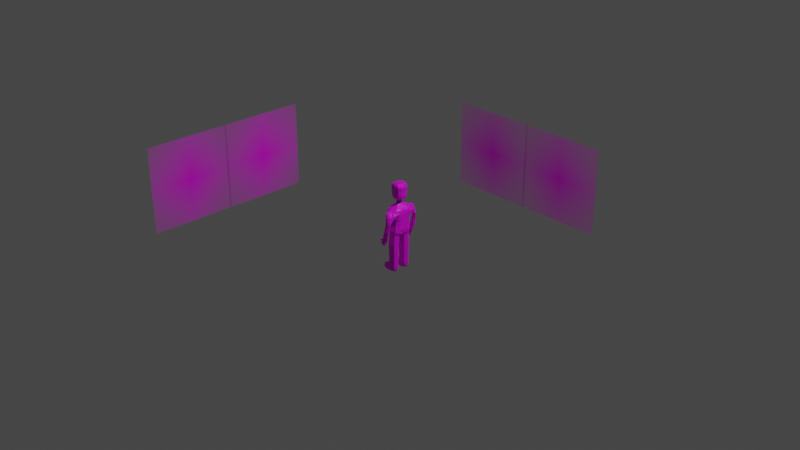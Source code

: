 # Source: RunningMan.blend  (saved by Blender 3.3.6; exported with 4.5.12 LTS)
import bpy
from mathutils import Matrix  # noqa: F401  (used for matrix-valued properties, if any)

bpy.ops.wm.read_factory_settings(use_empty=True)
scene = bpy.context.scene
scene.name = 'Scene'

# ---- collections
col_collection = bpy.data.collections.new('Collection'); scene.collection.children.link(col_collection)
col_sketches = bpy.data.collections.new('Sketches'); scene.collection.children.link(col_sketches)
col_sketches2 = bpy.data.collections.new('Sketches2'); scene.collection.children.link(col_sketches2)

# ---- images (referenced by path relative to the original .blend; pixels are not part of the script)
import os
ASSET_DIR = os.environ.get("B2B_ASSET_DIR", "")  # directory of the original .blend (textures are referenced by path, not embedded)
HERE = os.path.dirname(os.path.abspath(__file__))  # packed textures are extracted next to this script under _unpacked/

def load_image(name, relpath, width, height, colorspace="sRGB"):
    """Load a texture the original file referenced (path relative to the .blend, or extracted next to this script)."""
    p = next((c for c in (os.path.join(HERE, relpath), os.path.join(ASSET_DIR, relpath)) if relpath and os.path.exists(c)), "")
    if p:
        img = bpy.data.images.load(p, check_existing=True)
        img.name = name
    else:  # same state as the original file: an image datablock whose file is absent (Cycles renders it pink)
        img = bpy.data.images.new(name, width, height)
        img.source = "FILE"
        img.filepath = "//" + (relpath or name)
    img.colorspace_settings.name = colorspace
    return img
img_screenshot_2023_02_13_at_10_38_35_png = load_image('Screenshot 2023-02-13 at 10.38.35.png', 'Screenshot 2023-02-13 at 10.38.35.png', 1024, 1024, 'sRGB')
img_runningmanside_png = load_image('RunningManSide.png', 'RunningManSide.png', 1024, 1024, 'sRGB')
img_runningmansketch1_psd = load_image('RunningManSketch1.psd', 'RunningManSketch1.psd', 1024, 1024, 'sRGB')
img_runningmanside_png_001 = load_image('RunningManSide.png.001', 'RunningManSide.png', 1024, 1024, 'sRGB')
img_runningmansketch1_psd_001 = load_image('RunningManSketch1.psd.001', 'RunningManSketch1.psd', 1024, 1024, 'sRGB')

# ---- materials (node trees are filled in below, after node groups)
mat_character = bpy.data.materials.new('Character')
mat_character.use_transparent_shadow = False
mat_runningmanside = bpy.data.materials.new('RunningManSide')
mat_runningmanside.surface_render_method = 'BLENDED'
mat_runningmanside.blend_method = 'BLEND'
mat_runningmanside.use_transparent_shadow = False
mat_runningmansketch1 = bpy.data.materials.new('RunningManSketch1')
mat_runningmansketch1.surface_render_method = 'BLENDED'
mat_runningmansketch1.blend_method = 'BLEND'
mat_runningmansketch1.use_transparent_shadow = False
mat_runningmanside_001 = bpy.data.materials.new('RunningManSide.001')
mat_runningmanside_001.surface_render_method = 'BLENDED'
mat_runningmanside_001.blend_method = 'BLEND'
mat_runningmanside_001.use_transparent_shadow = False
mat_runningmansketch1_001 = bpy.data.materials.new('RunningManSketch1.001')
mat_runningmansketch1_001.surface_render_method = 'BLENDED'
mat_runningmansketch1_001.blend_method = 'BLEND'
mat_runningmansketch1_001.use_transparent_shadow = False

# ---- material node trees
mat_character.use_nodes = True; mat_character.node_tree.nodes.clear()
_N = mat_character.node_tree.nodes; _L = mat_character.node_tree.links
n0 = _N.new('ShaderNodeBsdfPrincipled'); n0.name = 'Principled BSDF'; n0.location = (10, 300)
n0.distribution = 'GGX'
n0.subsurface_method = 'RANDOM_WALK_SKIN'
n0.inputs[3].default_value = 1.45
n0.inputs[27].default_value = (0.0, 0.0, 0.0, 1.0)
n0.inputs[28].default_value = 1.0
n1 = _N.new('ShaderNodeOutputMaterial'); n1.name = 'Material Output'; n1.location = (300, 300)
n2 = _N.new('ShaderNodeTexImage'); n2.name = 'Image Texture'; n2.location = (-389, 34)
n2.image = img_screenshot_2023_02_13_at_10_38_35_png
_L.new(n0.outputs[0], n1.inputs[0])
_L.new(n2.outputs[0], n0.inputs[0])
n1.is_active_output = True
mat_runningmanside.use_nodes = True; mat_runningmanside.node_tree.nodes.clear()
_N = mat_runningmanside.node_tree.nodes; _L = mat_runningmanside.node_tree.links
n0 = _N.new('ShaderNodeOutputMaterial'); n0.name = 'Material Output'; n0.location = (300, 300)
n1 = _N.new('ShaderNodeTexImage'); n1.name = 'Image Texture'; n1.location = (-200, 300)
n1.image = img_runningmanside_png
n1.extension = 'CLIP'
n2 = _N.new('ShaderNodeBsdfPrincipled'); n2.name = 'Principled BSDF'; n2.location = (0, 300)
n2.distribution = 'GGX'
n2.subsurface_method = 'RANDOM_WALK_SKIN'
n2.inputs[3].default_value = 1.45
n2.inputs[27].default_value = (0.0, 0.0, 0.0, 1.0)
n2.inputs[28].default_value = 1.0
_L.new(n1.outputs[0], n2.inputs[0])
_L.new(n1.outputs[1], n2.inputs[4])
_L.new(n2.outputs[0], n0.inputs[0])
n0.is_active_output = True
mat_runningmansketch1.use_nodes = True; mat_runningmansketch1.node_tree.nodes.clear()
_N = mat_runningmansketch1.node_tree.nodes; _L = mat_runningmansketch1.node_tree.links
n0 = _N.new('ShaderNodeOutputMaterial'); n0.name = 'Material Output'; n0.location = (300, 300)
n1 = _N.new('ShaderNodeTexImage'); n1.name = 'Image Texture'; n1.location = (-200, 300)
n1.image = img_runningmansketch1_psd
n1.extension = 'CLIP'
n2 = _N.new('ShaderNodeBsdfPrincipled'); n2.name = 'Principled BSDF'; n2.location = (0, 300)
n2.distribution = 'GGX'
n2.subsurface_method = 'RANDOM_WALK_SKIN'
n2.inputs[3].default_value = 1.45
n2.inputs[27].default_value = (0.0, 0.0, 0.0, 1.0)
n2.inputs[28].default_value = 1.0
_L.new(n1.outputs[0], n2.inputs[0])
_L.new(n1.outputs[1], n2.inputs[4])
_L.new(n2.outputs[0], n0.inputs[0])
n0.is_active_output = True
mat_runningmanside_001.use_nodes = True; mat_runningmanside_001.node_tree.nodes.clear()
_N = mat_runningmanside_001.node_tree.nodes; _L = mat_runningmanside_001.node_tree.links
n0 = _N.new('ShaderNodeOutputMaterial'); n0.name = 'Material Output'; n0.location = (300, 300)
n1 = _N.new('ShaderNodeTexImage'); n1.name = 'Image Texture'; n1.location = (-200, 300)
n1.image = img_runningmanside_png_001
n1.extension = 'CLIP'
n2 = _N.new('ShaderNodeBsdfPrincipled'); n2.name = 'Principled BSDF'; n2.location = (0, 300)
n2.distribution = 'GGX'
n2.subsurface_method = 'RANDOM_WALK_SKIN'
n2.inputs[3].default_value = 1.45
n2.inputs[27].default_value = (0.0, 0.0, 0.0, 1.0)
n2.inputs[28].default_value = 1.0
_L.new(n1.outputs[0], n2.inputs[0])
_L.new(n1.outputs[1], n2.inputs[4])
_L.new(n2.outputs[0], n0.inputs[0])
n0.is_active_output = True
mat_runningmansketch1_001.use_nodes = True; mat_runningmansketch1_001.node_tree.nodes.clear()
_N = mat_runningmansketch1_001.node_tree.nodes; _L = mat_runningmansketch1_001.node_tree.links
n0 = _N.new('ShaderNodeOutputMaterial'); n0.name = 'Material Output'; n0.location = (300, 300)
n1 = _N.new('ShaderNodeTexImage'); n1.name = 'Image Texture'; n1.location = (-200, 300)
n1.image = img_runningmansketch1_psd_001
n1.extension = 'CLIP'
n2 = _N.new('ShaderNodeBsdfPrincipled'); n2.name = 'Principled BSDF'; n2.location = (0, 300)
n2.distribution = 'GGX'
n2.subsurface_method = 'RANDOM_WALK_SKIN'
n2.inputs[3].default_value = 1.45
n2.inputs[27].default_value = (0.0, 0.0, 0.0, 1.0)
n2.inputs[28].default_value = 1.0
_L.new(n1.outputs[0], n2.inputs[0])
_L.new(n1.outputs[1], n2.inputs[4])
_L.new(n2.outputs[0], n0.inputs[0])
n0.is_active_output = True

# ---- world
world_world = bpy.data.worlds.new('World'); scene.world = world_world
world_world.use_nodes = True; world_world.node_tree.nodes.clear()
_N = world_world.node_tree.nodes; _L = world_world.node_tree.links
n0 = _N.new('ShaderNodeOutputWorld'); n0.name = 'World Output'; n0.location = (300, 300)
n1 = _N.new('ShaderNodeBackground'); n1.name = 'Background'; n1.location = (10, 300)
n1.inputs[0].default_value = (0.05088, 0.05088, 0.05088, 1.0)
_L.new(n1.outputs[0], n0.inputs[0])
n0.is_active_output = True
world_world.color = (0.05088, 0.05088, 0.05088)
world_world.use_sun_shadow = False
world_world.sun_shadow_jitter_overblur = 0.0

# ---- cameras
cam_camera = bpy.data.cameras.new('Camera')
cam_camera.clip_end = 100.0
cam_camera.ortho_scale = 7.314

# ---- lights
light_light = bpy.data.lights.new('Light', 'POINT')
light_light.transmission_factor = 0.0
light_light.energy = 1000.0
light_light.shadow_soft_size = 0.1
light_light.shadow_maximum_resolution = 0.006
light_light.use_absolute_resolution = True

# ---- meshes
me_cube_001 = bpy.data.meshes.new('Cube.001')
me_cube_001.from_pydata([(0.01826, 0.02763, 0.1278), (0.08447, 0.1278, -0.1278), (0.01826, -0.02763, 0.1278), (0.08447, -0.1278, -0.1278), (-0.01826, 0.02763, 0.1278), (-0.08447, 0.1278, -0.1278), (-0.01826, -0.02763, 0.1278), (-0.08447, -0.1278, -0.1278), (0.07178, 0.1086, -0.06601), (0.07178, -0.1086, -0.06601), (-0.07178, -0.1086, -0.06601), (-0.07178, 0.1086, -0.06601), (0.08121, -0.1229, 0.078), (-0.08121, -0.1229, 0.078), (-0.04539, 0.1153, 0.08725), (0.04336, 0.1153, 0.08725), (0.01826, -0.02763, 0.1633), (0.01826, 0.02763, 0.1633), (-0.01826, -0.02763, 0.1633), (-0.01826, 0.02763, 0.1633), (0.06728, -0.05993, 0.1633), (0.06728, 0.05993, 0.1633), (-0.06335, -0.05993, 0.1633), (-0.06335, 0.05993, 0.1633), (0.04974, -0.07524, 0.1029), (-0.04974, -0.07524, 0.1029), (-0.04974, 0.07524, 0.1029), (0.04974, 0.07524, 0.1029), (0.01826, -0.02763, 0.1571), (0.01826, 0.02763, 0.1571), (-0.01826, 0.02763, 0.1571), (-0.01826, -0.02763, 0.1571), (0.05286, -0.05471, 0.3232), (0.05286, 0.05471, 0.3232), (-0.04894, -0.05471, 0.3232), (-0.04894, 0.05471, 0.3232), (0.08389, 0.1959, -0.02252), (0.07735, -0.117, 0.01915), (-0.07735, -0.117, 0.01915), (0.07978, 0.1725, -0.02552), (-0.09104, 0.1103, 0.02492), (-0.09553, 0.1171, 0.09342), (0.0935, 0.1171, 0.09342), (0.08901, 0.1103, 0.02492), (0.01641, 0.1823, -0.002185), (-0.04539, 0.1965, 0.0792), (0.04336, 0.1965, 0.0792), (0.02052, 0.2057, 0.0008142), (0.006637, 0.1875, -0.2004), (0.0017, 0.1555, -0.2004), (-0.05622, 0.1851, -0.1986), (-0.05749, 0.1768, -0.1986), (0.01826, 0.0, 0.1278), (0.08447, 0.0, -0.1798), (-0.01826, 0.0, 0.1278), (-0.08447, 0.0, -0.1798), (-0.07178, 0.0, -0.06601), (0.07178, 0.0, -0.06601), (0.08121, 0.0, 0.078), (-0.08121, 0.0, 0.078), (0.01826, 0.0, 0.1633), (-0.01826, 0.0, 0.1633), (0.06728, 0.0, 0.1633), (-0.06335, 0.0, 0.1633), (-0.04974, 0.0, 0.1029), (0.04974, 0.0, 0.1029), (-0.01826, 0.0, 0.1571), (0.01826, 0.0, 0.1571), (0.05286, 0.0, 0.3232), (-0.04894, 0.0, 0.3232), (0.07735, 0.0, 0.01915), (-0.07735, 0.0, 0.01915), (-0.05549, 0.02192, -0.1709), (-0.05549, 0.1059, -0.1367), (0.05549, 0.1059, -0.1367), (0.05549, 0.02192, -0.1709), (-0.06092, 0.0268, -0.5351), (-0.06092, 0.1174, -0.5345), (0.05006, 0.1174, -0.5345), (0.05006, 0.0268, -0.5351), (0.05111, 0.1158, -0.4615), (0.05111, 0.02521, -0.4608), (-0.05987, 0.02521, -0.4608), (-0.05987, 0.1158, -0.4615), (-0.1376, 0.0268, -0.5326), (-0.1376, 0.1174, -0.532), (-0.1366, 0.02521, -0.4583), (-0.1366, 0.1158, -0.459), (0.05139, 0.025, -0.4425), (-0.05959, 0.1152, -0.441), (0.05139, 0.1152, -0.441), (-0.05959, 0.025, -0.4425), (0.06052, 0.02094, -0.2597), (-0.07121, 0.1257, -0.2468), (0.06052, 0.1257, -0.2468), (-0.07121, 0.02094, -0.2597), (-0.04684, 0.2161, -0.1865), (0.01653, 0.2063, -0.2098), (-0.05727, 0.1486, -0.1865), (0.006102, 0.1388, -0.2098), (-0.01122, 0.1902, -0.25), (-0.01615, 0.1583, -0.25), (-0.06092, 0.1858, -0.2117), (-0.06219, 0.1776, -0.2117), (-0.01348, 0.1906, -0.2563), (-0.01842, 0.1587, -0.2563), (-0.06793, 0.199, -0.2363), (-0.07287, 0.1671, -0.2363), (-0.04781, 0.1959, -0.1804), (-0.05275, 0.164, -0.1804), (-0.06566, 0.1987, -0.23), (-0.0706, 0.1667, -0.23), (-0.0859, 0.1897, -0.1892), (-0.08717, 0.1814, -0.1892), (-0.08174, 0.189, -0.2025), (-0.08301, 0.1808, -0.2025), (-0.06092, 0.1858, -0.2117), (-0.06219, 0.1776, -0.2117), (-0.08026, 0.1888, -0.2018), (-0.08153, 0.1806, -0.2018), (-0.07634, 0.1798, -0.1927), (-0.07541, 0.1796, -0.2059), (-0.07507, 0.188, -0.1927), (-0.07414, 0.1878, -0.2059), (-0.07448, 0.1795, -0.2054), (-0.0732, 0.1877, -0.2054), (0.076, 0.07313, 0.2227), (-0.07207, 0.07313, 0.2227), (-0.07207, -0.07313, 0.2227), (0.076, -0.07313, 0.2227), (0.076, 0.0, 0.2227), (-0.07207, 0.0, 0.2227), (0.06831, 0.06762, 0.2549), (-0.06438, -0.06762, 0.2549), (0.06831, 0.0, 0.2549), (-0.06438, 0.0, 0.2549), (-0.06438, 0.06762, 0.2549), (0.06831, -0.06762, 0.2549), (0.08004, 0.08216, 0.2906), (-0.07611, -0.08216, 0.2906), (0.08004, 0.0, 0.2906), (-0.07611, 0.0, 0.2906), (-0.07611, 0.08216, 0.2906), (0.08004, -0.08216, 0.2906), (-0.005632, 0.1414, -0.0003011)], [], [(57, 53, 3, 9), (9, 3, 7, 10), (56, 55, 5, 11), (11, 5, 1, 8), (67, 28, 16, 60), (5, 55, 72, 73), (40, 11, 8, 43), (71, 56, 11, 40), (37, 9, 10, 38), (70, 57, 9, 37), (65, 58, 12, 24), (24, 12, 13, 25), (64, 59, 41, 26), (26, 41, 42, 27), (19, 17, 21, 23), (66, 30, 19, 61), (30, 29, 17, 19), (28, 31, 18, 16), (142, 138, 33, 35), (16, 18, 22, 20), (61, 19, 23, 63), (60, 16, 20, 62), (4, 26, 27, 0), (54, 64, 26, 4), (2, 24, 25, 6), (52, 65, 24, 2), (2, 6, 31, 28), (4, 0, 29, 30), (54, 4, 30, 66), (52, 2, 28, 67), (68, 69, 35, 33), (143, 139, 34, 32), (141, 142, 35, 69), (140, 143, 32, 68), (58, 70, 37, 12), (12, 37, 38, 13), (59, 71, 40, 41), (36, 15, 46, 47), (39, 14, 41, 40, 144), (14, 15, 42, 41), (15, 36, 43, 42), (36, 39, 144, 40, 43), (45, 44, 47, 46), (14, 39, 44, 45), (97, 96, 109, 49), (15, 14, 45, 46), (49, 109, 111, 101), (96, 98, 108, 109), (99, 97, 49, 48), (98, 99, 48, 108), (13, 38, 71, 59), (42, 43, 70, 58), (138, 140, 68, 33), (139, 141, 69, 34), (32, 34, 69, 68), (0, 52, 67, 29), (6, 54, 66, 31), (0, 27, 65, 52), (6, 25, 64, 54), (17, 60, 62, 21), (18, 61, 63, 22), (31, 66, 61, 18), (25, 13, 59, 64), (27, 42, 58, 65), (43, 8, 57, 70), (38, 10, 56, 71), (7, 3, 53, 55), (29, 67, 60, 17), (10, 7, 55, 56), (8, 1, 53, 57), (81, 80, 78, 79), (55, 53, 75, 72), (53, 1, 74, 75), (1, 5, 73, 74), (76, 79, 78, 77), (76, 77, 85, 84), (82, 81, 79, 76), (80, 83, 77, 78), (90, 89, 83, 80), (91, 88, 81, 82), (89, 91, 82, 83), (88, 90, 80, 81), (87, 86, 84, 85), (77, 83, 87, 85), (83, 82, 86, 87), (82, 76, 84, 86), (92, 94, 90, 88), (93, 95, 91, 89), (95, 92, 88, 91), (94, 93, 89, 90), (74, 73, 93, 94), (72, 75, 92, 95), (73, 72, 95, 93), (75, 74, 94, 92), (44, 39, 99, 98), (39, 36, 97, 99), (47, 44, 98, 96), (36, 47, 96, 97), (101, 111, 107, 105), (48, 49, 101, 100), (108, 48, 100, 110), (121, 120, 113, 115), (104, 105, 107, 106), (100, 101, 105, 104), (110, 100, 104, 106), (111, 110, 106, 107), (50, 51, 109, 108), (103, 102, 110, 111), (51, 103, 111, 109), (102, 50, 108, 110), (113, 112, 114, 115), (120, 122, 112, 113), (122, 123, 114, 112), (123, 102, 116, 125), (125, 124, 119, 118), (121, 115, 119, 124), (115, 114, 118, 119), (102, 103, 117, 116), (103, 121, 124, 117), (116, 117, 124, 125), (114, 123, 125, 118), (50, 102, 123, 122), (51, 50, 122, 120), (103, 51, 120, 121), (22, 63, 131, 128), (21, 62, 130, 126), (62, 20, 129, 130), (63, 23, 127, 131), (20, 22, 128, 129), (23, 21, 126, 127), (128, 131, 135, 133), (126, 130, 134, 132), (130, 129, 137, 134), (131, 127, 136, 135), (129, 128, 133, 137), (127, 126, 132, 136), (133, 135, 141, 139), (132, 134, 140, 138), (134, 137, 143, 140), (135, 136, 142, 141), (137, 133, 139, 143), (136, 132, 138, 142)])
_uv = me_cube_001.uv_layers.new(name='UVMap')
_uv.uv.foreach_set('vector', [0.3245, 0.6217, 0.3521, 0.6346, 0.335, 0.6978, 0.3219, 0.6828, 0.3219, 0.6828, 0.335, 0.6978, 0.3114, 0.7687, 0.3018, 0.7423, 0.2809, 0.7654, 0.2899, 0.8195, 0.2604, 0.8173, 0.2597, 0.7836, 0.3456, 0.4651, 0.359, 0.4702, 0.3481, 0.554, 0.3307, 0.5473, 0.8285, 0.4802, 0.8263, 0.4791, 0.826, 0.4776, 0.8288, 0.4791, 0.06021, 0.9095, 0.02067, 0.8775, 0.03024, 0.8629, 0.05621, 0.884, 0.3339, 0.4428, 0.3456, 0.4651, 0.3307, 0.5473, 0.3003, 0.5302, 0.2747, 0.7299, 0.2809, 0.7654, 0.2597, 0.7836, 0.2529, 0.7435, 0.3051, 0.6695, 0.3219, 0.6828, 0.3018, 0.7423, 0.2924, 0.7122, 0.3049, 0.618, 0.3245, 0.6217, 0.3219, 0.6828, 0.3051, 0.6695, 0.2853, 0.6295, 0.2932, 0.6225, 0.2963, 0.6645, 0.2904, 0.6588, 0.2904, 0.6588, 0.2963, 0.6645, 0.2885, 0.6967, 0.2828, 0.6845, 0.2699, 0.6879, 0.2716, 0.7062, 0.2525, 0.7211, 0.2561, 0.6993, 0.2561, 0.6993, 0.2525, 0.7211, 0.2221, 0.6748, 0.2399, 0.6587, 0.8284, 0.491, 0.8305, 0.4841, 0.8366, 0.4808, 0.8283, 0.5005, 0.8263, 0.4885, 0.8282, 0.4896, 0.8284, 0.491, 0.826, 0.4895, 0.8282, 0.4896, 0.8298, 0.4842, 0.8305, 0.4841, 0.8284, 0.491, 0.8263, 0.4791, 0.825, 0.485, 0.8244, 0.4852, 0.826, 0.4776, 0.7671, 0.5086, 0.768, 0.4351, 0.7758, 0.4515, 0.7748, 0.4929, 0.826, 0.4776, 0.8244, 0.4852, 0.8207, 0.4901, 0.8246, 0.4634, 0.826, 0.4895, 0.8284, 0.491, 0.8283, 0.5005, 0.8244, 0.4962, 0.8288, 0.4791, 0.826, 0.4776, 0.8246, 0.4634, 0.8314, 0.4687, 0.2618, 0.67, 0.2561, 0.6993, 0.2399, 0.6587, 0.2565, 0.6523, 0.2683, 0.6667, 0.2699, 0.6879, 0.2561, 0.6993, 0.2618, 0.67, 0.2799, 0.6514, 0.2904, 0.6588, 0.2828, 0.6845, 0.2748, 0.6646, 0.2774, 0.6379, 0.2853, 0.6295, 0.2904, 0.6588, 0.2799, 0.6514, 0.827, 0.4828, 0.8266, 0.4841, 0.825, 0.485, 0.8263, 0.4791, 0.8276, 0.4862, 0.828, 0.4849, 0.8298, 0.4842, 0.8282, 0.4896, 0.827, 0.4854, 0.8276, 0.4862, 0.8282, 0.4896, 0.8263, 0.4885, 0.8277, 0.4836, 0.827, 0.4828, 0.8263, 0.4791, 0.8285, 0.4802, 0.7851, 0.451, 0.7848, 0.4945, 0.7748, 0.4929, 0.7758, 0.4515, 0.8021, 0.4346, 0.8024, 0.5085, 0.7943, 0.4932, 0.7947, 0.4515, 0.7847, 0.5164, 0.7671, 0.5086, 0.7748, 0.4929, 0.7848, 0.4945, 0.7851, 0.4311, 0.8021, 0.4346, 0.7947, 0.4515, 0.7851, 0.451, 0.2932, 0.6225, 0.3049, 0.618, 0.3051, 0.6695, 0.2963, 0.6645, 0.2963, 0.6645, 0.3051, 0.6695, 0.2924, 0.7122, 0.2885, 0.6967, 0.2716, 0.7062, 0.2747, 0.7299, 0.2529, 0.7435, 0.2525, 0.7211, 0.291, 0.4663, 0.2793, 0.5473, 0.2688, 0.505, 0.2744, 0.4573, 0.2299, 0.7747, 0.2452, 0.7137, 0.2525, 0.7211, 0.2529, 0.7435, 0.2414, 0.7591, 0.2452, 0.7137, 0.2308, 0.6923, 0.2221, 0.6748, 0.2525, 0.7211, 0.2793, 0.5473, 0.291, 0.4663, 0.3003, 0.5302, 0.2845, 0.5621, 0.291, 0.4663, 0.3012, 0.4857, 0.3175, 0.4643, 0.3339, 0.4428, 0.3003, 0.5302, 0.2305, 0.7235, 0.2307, 0.7518, 0.222, 0.738, 0.2237, 0.7101, 0.2452, 0.7137, 0.2299, 0.7747, 0.2307, 0.7518, 0.2305, 0.7235, 0.8514, 0.6876, 0.8497, 0.7348, 0.8323, 0.726, 0.8392, 0.6903, 0.2308, 0.6923, 0.2452, 0.7137, 0.2305, 0.7235, 0.2237, 0.7101, 0.8392, 0.6903, 0.8323, 0.726, 0.8256, 0.6933, 0.8317, 0.6792, 0.9377, 0.636, 0.9387, 0.6794, 0.9259, 0.6819, 0.9326, 0.6713, 0.8502, 0.6428, 0.8514, 0.6876, 0.8392, 0.6903, 0.8452, 0.6799, 0.9387, 0.6794, 0.9376, 0.7233, 0.9216, 0.7174, 0.9259, 0.6819, 0.2885, 0.6967, 0.2924, 0.7122, 0.2747, 0.7299, 0.2716, 0.7062, 0.2845, 0.5621, 0.3003, 0.5302, 0.3049, 0.618, 0.2932, 0.6225, 0.768, 0.4351, 0.7851, 0.4311, 0.7851, 0.451, 0.7758, 0.4515, 0.8024, 0.5085, 0.7847, 0.5164, 0.7848, 0.4945, 0.7943, 0.4932, 0.7947, 0.4515, 0.7943, 0.4932, 0.7848, 0.4945, 0.7851, 0.451, 0.828, 0.4849, 0.8277, 0.4836, 0.8285, 0.4802, 0.8298, 0.4842, 0.8266, 0.4841, 0.827, 0.4854, 0.8263, 0.4885, 0.825, 0.485, 0.275, 0.6243, 0.2796, 0.5928, 0.2853, 0.6295, 0.2774, 0.6379, 0.2748, 0.6646, 0.2828, 0.6845, 0.2699, 0.6879, 0.2683, 0.6667, 0.8305, 0.4841, 0.8288, 0.4791, 0.8314, 0.4687, 0.8366, 0.4808, 0.8244, 0.4852, 0.826, 0.4895, 0.8244, 0.4962, 0.8207, 0.4901, 0.825, 0.485, 0.8263, 0.4885, 0.826, 0.4895, 0.8244, 0.4852, 0.2828, 0.6845, 0.2885, 0.6967, 0.2716, 0.7062, 0.2699, 0.6879, 0.2796, 0.5928, 0.2845, 0.5621, 0.2932, 0.6225, 0.2853, 0.6295, 0.3003, 0.5302, 0.3307, 0.5473, 0.3245, 0.6217, 0.3049, 0.618, 0.2924, 0.7122, 0.3018, 0.7423, 0.2809, 0.7654, 0.2747, 0.7299, 0.3114, 0.7687, 0.335, 0.6978, 0.359, 0.7444, 0.3353, 0.8152, 0.8298, 0.4842, 0.8285, 0.4802, 0.8288, 0.4791, 0.8305, 0.4841, 0.3018, 0.7423, 0.3114, 0.7687, 0.2899, 0.8195, 0.2809, 0.7654, 0.3307, 0.5473, 0.3481, 0.554, 0.3521, 0.6346, 0.3245, 0.6217, 0.6816, 0.9022, 0.6636, 0.9659, 0.6429, 0.925, 0.662, 0.8872, 0.09712, 0.6108, 0.04725, 0.4933, 0.06217, 0.4899, 0.09538, 0.5737, 0.04725, 0.4933, 0.04927, 0.3598, 0.05949, 0.3693, 0.06217, 0.4899, 0.04927, 0.3598, 0.09179, 0.2795, 0.08988, 0.3025, 0.05949, 0.3693, 0.6568, 0.8266, 0.662, 0.8872, 0.6429, 0.925, 0.627, 0.8395, 0.6568, 0.8266, 0.627, 0.8395, 0.6278, 0.7689, 0.6527, 0.7831, 0.6816, 0.8107, 0.6816, 0.9022, 0.662, 0.8872, 0.6568, 0.8266, 0.6326, 0.5997, 0.6661, 0.6023, 0.6657, 0.6556, 0.6322, 0.653, 0.1534, 0.4118, 0.1567, 0.3474, 0.1615, 0.3487, 0.1584, 0.4123, 0.1571, 0.5302, 0.1537, 0.4655, 0.1581, 0.4649, 0.1615, 0.529, 0.05357, 0.6609, 0.02632, 0.6637, 0.02606, 0.6504, 0.0534, 0.646, 0.1537, 0.4655, 0.1534, 0.4118, 0.1584, 0.4123, 0.1581, 0.4649, 0.6396, 0.708, 0.6683, 0.7488, 0.6527, 0.7831, 0.6278, 0.7689, 0.6657, 0.6556, 0.6661, 0.6023, 0.6893, 0.6023, 0.6889, 0.6556, 0.6661, 0.6023, 0.6661, 0.5362, 0.6893, 0.5362, 0.6893, 0.6023, 0.6816, 0.8107, 0.6568, 0.8266, 0.6527, 0.7831, 0.6683, 0.7488, 0.1034, 0.47, 0.102, 0.3994, 0.1534, 0.4118, 0.1537, 0.4655, 0.06021, 0.8021, 0.02837, 0.7973, 0.02632, 0.6637, 0.05357, 0.6609, 0.1175, 0.5575, 0.1034, 0.47, 0.1537, 0.4655, 0.1571, 0.5302, 0.102, 0.3994, 0.1143, 0.3204, 0.1567, 0.3474, 0.1534, 0.4118, 0.05949, 0.3693, 0.08988, 0.3025, 0.1143, 0.3204, 0.102, 0.3994, 0.09538, 0.5737, 0.06217, 0.4899, 0.1034, 0.47, 0.1175, 0.5575, 0.05621, 0.884, 0.03024, 0.8629, 0.02837, 0.7973, 0.06021, 0.8021, 0.06217, 0.4899, 0.05949, 0.3693, 0.102, 0.3994, 0.1034, 0.47, 0.9915, 0.6793, 0.9915, 0.724, 0.9376, 0.7233, 0.9387, 0.6794, 0.907, 0.6413, 0.9072, 0.6882, 0.8514, 0.6876, 0.8502, 0.6428, 0.9914, 0.6349, 0.9915, 0.6793, 0.9387, 0.6794, 0.9377, 0.636, 0.9072, 0.6882, 0.9072, 0.7359, 0.8497, 0.7348, 0.8514, 0.6876, 0.8317, 0.6792, 0.8256, 0.6933, 0.8253, 0.6899, 0.8307, 0.6781, 0.8452, 0.6799, 0.8392, 0.6903, 0.8317, 0.6792, 0.8333, 0.6612, 0.9259, 0.6819, 0.9216, 0.7174, 0.9077, 0.704, 0.9138, 0.6666, 0.8195, 0.7175, 0.8204, 0.7285, 0.8163, 0.7322, 0.8176, 0.7215, 0.8316, 0.6605, 0.8307, 0.6781, 0.8253, 0.6899, 0.8177, 0.6835, 0.8333, 0.6612, 0.8317, 0.6792, 0.8307, 0.6781, 0.8316, 0.6605, 0.9138, 0.6666, 0.9077, 0.704, 0.9059, 0.7023, 0.9121, 0.6649, 0.8256, 0.6933, 0.8171, 0.6893, 0.8177, 0.6835, 0.8253, 0.6899, 0.9241, 0.6687, 0.9262, 0.6651, 0.9326, 0.6713, 0.9259, 0.6819, 0.8239, 0.7069, 0.821, 0.7059, 0.8171, 0.6893, 0.8256, 0.6933, 0.8269, 0.7183, 0.8239, 0.7069, 0.8256, 0.6933, 0.8323, 0.726, 0.9199, 0.665, 0.9241, 0.6687, 0.9259, 0.6819, 0.9138, 0.6666, 0.8163, 0.7322, 0.8135, 0.7298, 0.8151, 0.7183, 0.8176, 0.7215, 0.9248, 0.6538, 0.9231, 0.6546, 0.9228, 0.6487, 0.9245, 0.6482, 0.9231, 0.6546, 0.9204, 0.6575, 0.9206, 0.6531, 0.9228, 0.6487, 0.9204, 0.6575, 0.9199, 0.665, 0.9175, 0.6607, 0.9202, 0.6578, 0.8175, 0.7118, 0.8195, 0.7167, 0.8177, 0.7202, 0.8141, 0.7106, 0.8195, 0.7175, 0.8176, 0.7215, 0.8177, 0.7202, 0.8195, 0.7167, 0.8176, 0.7215, 0.8151, 0.7183, 0.8141, 0.7106, 0.8177, 0.7202, 0.821, 0.7059, 0.8239, 0.7069, 0.822, 0.711, 0.821, 0.706, 0.8239, 0.7069, 0.8195, 0.7175, 0.8195, 0.7167, 0.822, 0.711, 0.821, 0.706, 0.822, 0.711, 0.8195, 0.7167, 0.8175, 0.7118, 0.9206, 0.6531, 0.9204, 0.6575, 0.9202, 0.6578, 0.9203, 0.6536, 0.9241, 0.6687, 0.9199, 0.665, 0.9204, 0.6575, 0.9231, 0.6546, 0.9262, 0.6651, 0.9241, 0.6687, 0.9231, 0.6546, 0.9248, 0.6538, 0.8239, 0.7069, 0.8269, 0.7183, 0.8204, 0.7285, 0.8195, 0.7175, 0.8207, 0.4901, 0.8244, 0.4962, 0.8212, 0.511, 0.8151, 0.495, 0.8366, 0.4808, 0.8314, 0.4687, 0.8387, 0.4382, 0.8492, 0.4826, 0.8314, 0.4687, 0.8246, 0.4634, 0.8158, 0.4359, 0.8387, 0.4382, 0.8244, 0.4962, 0.8283, 0.5005, 0.8304, 0.5143, 0.8212, 0.511, 0.8246, 0.4634, 0.8207, 0.4901, 0.8151, 0.495, 0.8158, 0.4359, 0.8283, 0.5005, 0.8366, 0.4808, 0.8492, 0.4826, 0.8304, 0.5143, 0.8151, 0.495, 0.8212, 0.511, 0.8191, 0.5206, 0.8097, 0.5004, 0.769, 0.3973, 0.785, 0.3955, 0.785, 0.4128, 0.7705, 0.4146, 0.785, 0.3955, 0.801, 0.3968, 0.7996, 0.4142, 0.785, 0.4128, 0.8212, 0.511, 0.8304, 0.5143, 0.8315, 0.5287, 0.8191, 0.5206, 0.8158, 0.4359, 0.8151, 0.495, 0.8097, 0.5004, 0.8089, 0.4393, 0.8304, 0.5143, 0.8492, 0.4826, 0.8512, 0.4951, 0.8315, 0.5287, 0.8097, 0.5004, 0.8191, 0.5206, 0.8157, 0.5356, 0.8024, 0.5085, 0.7705, 0.4146, 0.785, 0.4128, 0.7851, 0.4311, 0.768, 0.4351, 0.785, 0.4128, 0.7996, 0.4142, 0.8021, 0.4346, 0.7851, 0.4311, 0.8191, 0.5206, 0.8315, 0.5287, 0.8328, 0.5481, 0.8157, 0.5356, 0.8089, 0.4393, 0.8097, 0.5004, 0.8024, 0.5085, 0.8021, 0.4346, 0.8315, 0.5287, 0.8512, 0.4951, 0.8573, 0.5065, 0.8328, 0.5481])
me_cube_001.materials.append(mat_character)
me_cube_001.use_mirror_x = True
me_cube_001.update()
me_runningmanside_001 = bpy.data.meshes.new('RunningManSide.001')
me_runningmanside_001.from_pydata([(-0.5, -0.5, 0.0), (0.5, -0.5, 0.0), (-0.5, 0.5, 0.0), (0.5, 0.5, 0.0)], [], [(0, 1, 3, 2)])
_uv = me_runningmanside_001.uv_layers.new(name='UVMap')
_uv.uv.foreach_set('vector', [0.0, 0.0, 1.0, 0.0, 1.0, 1.0, 0.0, 1.0])
me_runningmanside_001.materials.append(mat_runningmanside)
me_runningmanside_001.update()
me_runningmansketch1 = bpy.data.meshes.new('RunningManSketch1')
me_runningmansketch1.from_pydata([(-0.5, -0.5, 0.0), (0.5, -0.5, 0.0), (-0.5, 0.5, 0.0), (0.5, 0.5, 0.0)], [], [(0, 1, 3, 2)])
_uv = me_runningmansketch1.uv_layers.new(name='UVMap')
_uv.uv.foreach_set('vector', [0.0, 0.0, 1.0, 0.0, 1.0, 1.0, 0.0, 1.0])
me_runningmansketch1.materials.append(mat_runningmansketch1)
me_runningmansketch1.update()
me_runningmanside_002 = bpy.data.meshes.new('RunningManSide.002')
me_runningmanside_002.from_pydata([(-0.5, -0.5, 0.0), (0.5, -0.5, 0.0), (-0.5, 0.5, 0.0), (0.5, 0.5, 0.0)], [], [(0, 1, 3, 2)])
_uv = me_runningmanside_002.uv_layers.new(name='UVMap')
_uv.uv.foreach_set('vector', [0.0, 0.0, 1.0, 0.0, 1.0, 1.0, 0.0, 1.0])
me_runningmanside_002.materials.append(mat_runningmanside_001)
me_runningmanside_002.update()
me_runningmansketch1_002 = bpy.data.meshes.new('RunningManSketch1.002')
me_runningmansketch1_002.from_pydata([(-0.5, -0.5, 0.0), (0.5, -0.5, 0.0), (-0.5, 0.5, 0.0), (0.5, 0.5, 0.0)], [], [(0, 1, 3, 2)])
_uv = me_runningmansketch1_002.uv_layers.new(name='UVMap')
_uv.uv.foreach_set('vector', [0.0, 0.0, 1.0, 0.0, 1.0, 1.0, 0.0, 1.0])
me_runningmansketch1_002.materials.append(mat_runningmansketch1_001)
me_runningmansketch1_002.update()
arm_metarig_004 = bpy.data.armatures.new('metarig.004')  # bones are not reproduced

# ---- objects
ob_metarig = bpy.data.objects.new('metarig', arm_metarig_004)
ob_light = bpy.data.objects.new('Light', light_light)
ob_camera = bpy.data.objects.new('Camera', cam_camera)
ob_cube = bpy.data.objects.new('Cube', me_cube_001)
ob_runningmanside = bpy.data.objects.new('RunningManSide', me_runningmanside_001)
ob_runningmansketch1 = bpy.data.objects.new('RunningManSketch1', me_runningmansketch1)
ob_runningmanside_001 = bpy.data.objects.new('RunningManSide.001', me_runningmanside_002)
ob_runningmansketch1_001 = bpy.data.objects.new('RunningManSketch1.001', me_runningmansketch1_002)

# ---- transforms, parenting, visibility, modifiers, constraints
ob_metarig.location = (0.0, 0.0, -0.5568)
ob_metarig.rotation_euler = (0.0, 0.0, -1.571)
ob_metarig.scale = (0.4447, 0.4447, 0.4447)
ob_light.location = (4.076, 1.005, 5.904)
ob_light.rotation_euler = (0.6503, 0.05522, 1.866)
ob_light.lock_rotations_4d = False
ob_light.empty_display_type = 'ARROWS'
ob_light.color = (0.0, 0.0, 0.0, 0.0)
ob_light.lineart.crease_threshold = 0.0
ob_camera.location = (7.359, -6.926, 4.958)
ob_camera.rotation_euler = (1.109, 0.0, 0.8149)
ob_camera.lock_rotations_4d = False
ob_camera.empty_display_type = 'ARROWS'
ob_camera.color = (0.0, 0.0, 0.0, 0.0)
ob_camera.display_type = 'WIRE'
ob_camera.lineart.crease_threshold = 0.0
ob_cube.parent = ob_metarig
ob_cube.matrix_parent_inverse = Matrix(((-9.83e-08, -2.249, 0.0, -0.0), (2.249, -9.83e-08, -0.0, 0.0), (0.0, -0.0, 2.249, 1.252), (-0.0, 0.0, -0.0, 1.0)))
ob_cube.location = (-2.111e-17, 0.0, 0.0368)
ob_cube.scale = (1.0, 1.0, 1.16)
ob_cube.use_mesh_mirror_x = True
_vg = ob_cube.vertex_groups.new(name='Group')
for _i, _w in zip([25, 37, 38, 131, 135], [0.08312, 0.003205, 0.005072, 0.9978, 0.01119]): _vg.add([_i], _w, 'REPLACE')
_vg = ob_cube.vertex_groups.new(name='spine')
_vg = ob_cube.vertex_groups.new(name='spine.001')
_vg = ob_cube.vertex_groups.new(name='spine.002')
_vg = ob_cube.vertex_groups.new(name='spine.003')
for _i, _w in zip([0, 2, 4, 6, 12, 13, 16, 17, 18, 19, 20, 21, 22, 23, 24, 25, 26, 27, 28, 29, 30, 31, 32, 33, 34, 35, 41, 42, 52, 54, 58, 59, 60, 61, 62, 63, 64, 65, 66, 67, 68, 69, 126, 127, 128, 129, 130, 131, 132, 133, 134, 135, 136, 137, 138, 139, 140, 141, 142, 143], [0.1784, 0.1839, 0.1191, 0.1317, 0.01377, 0.004337, 0.474, 0.4079, 0.2348, 0.1959, 0.4297, 0.3488, 0.2407, 0.1767, 0.07438, 0.07672, 0.06283, 0.1074, 0.3931, 0.3588, 0.1986, 0.233, 0.2752, 0.312, 0.2952, 0.2871, 0.004037, 0.05197, 0.2075, 0.09638, 0.1086, 0.008418, 0.5541, 0.1308, 0.5133, 0.1503, 0.06616, 0.1304, 0.1468, 0.4712, 0.3203, 0.2876, 0.339, 0.2297, 0.2651, 0.352, 0.4078, 0.2158, 0.3278, 0.2791, 0.3639, 0.245, 0.2582, 0.3323, 0.3209, 0.2868, 0.343, 0.2673, 0.2737, 0.289]): _vg.add([_i], _w, 'REPLACE')
_vg = ob_cube.vertex_groups.new(name='spine.004')
for _i, _w in zip([0, 2, 4, 6, 12, 13, 14, 15, 16, 17, 18, 19, 20, 21, 22, 23, 24, 25, 26, 27, 28, 29, 30, 31, 32, 33, 34, 35, 41, 42, 52, 54, 58, 59, 60, 61, 62, 63, 64, 65, 66, 67, 68, 69, 70, 126, 127, 128, 129, 130, 131, 132, 133, 134, 135, 136, 137, 138, 139, 140, 141, 142, 143], [0.1617, 0.1509, 0.1448, 0.1467, 0.2111, 0.0817, 0.005798, 0.02529, 0.1913, 0.1888, 0.3813, 0.3586, 0.1871, 0.1623, 0.3221, 0.2581, 0.1117, 0.1156, 0.1005, 0.1579, 0.193, 0.1902, 0.2703, 0.2938, 0.1898, 0.2166, 0.2318, 0.2271, 0.04932, 0.1784, 0.1692, 0.142, 0.371, 0.04657, 0.1403, 0.4907, 0.1484, 0.2943, 0.1206, 0.3347, 0.3237, 0.1564, 0.2171, 0.2301, 0.264, 0.1904, 0.2426, 0.2691, 0.192, 0.1841, 0.2626, 0.2044, 0.2482, 0.2003, 0.2426, 0.2345, 0.2039, 0.2111, 0.2389, 0.2087, 0.2367, 0.2308, 0.1883]): _vg.add([_i], _w, 'REPLACE')
_vg = ob_cube.vertex_groups.new(name='spine.005')
for _i, _w in zip([0, 2, 4, 6, 12, 13, 14, 15, 16, 17, 18, 19, 20, 21, 22, 23, 24, 25, 26, 27, 28, 29, 30, 31, 32, 33, 34, 35, 38, 40, 41, 42, 43, 45, 46, 52, 54, 58, 59, 60, 61, 62, 63, 64, 65, 66, 67, 68, 69, 70, 71, 126, 127, 128, 129, 130, 131, 132, 133, 134, 135, 136, 137, 138, 139, 140, 141, 142, 143], [0.2062, 0.1934, 0.2164, 0.2064, 0.377, 0.2472, 0.06314, 0.07325, 0.08112, 0.07701, 0.08732, 0.07744, 0.06778, 0.06063, 0.07908, 0.06111, 0.1989, 0.1931, 0.1741, 0.3438, 0.1109, 0.1078, 0.1135, 0.1221, 0.0712, 0.08134, 0.08786, 0.08586, 0.05587, 0.03315, 0.1513, 0.3087, 0.2449, 0.02282, 0.04211, 0.2302, 0.401, 0.2295, 0.1478, 0.0737, 0.07682, 0.05829, 0.0609, 0.2676, 0.2182, 0.1373, 0.1087, 0.08191, 0.08908, 0.1732, 0.0714, 0.06496, 0.07508, 0.08459, 0.06475, 0.0662, 0.08416, 0.07149, 0.08955, 0.07173, 0.1069, 0.08382, 0.07099, 0.0765, 0.08934, 0.07609, 0.09634, 0.08571, 0.06804]): _vg.add([_i], _w, 'REPLACE')
_vg = ob_cube.vertex_groups.new(name='spine.006')
for _i, _w in zip([0, 2, 4, 6, 11, 12, 13, 14, 15, 16, 17, 18, 19, 20, 21, 22, 23, 24, 25, 26, 27, 28, 29, 30, 31, 32, 33, 34, 35, 37, 38, 40, 41, 42, 43, 45, 46, 52, 54, 56, 58, 59, 60, 61, 62, 63, 64, 65, 66, 67, 68, 69, 70, 71, 126, 127, 128, 129, 130, 131, 132, 133, 134, 135, 136, 137, 138, 139, 140, 141, 142, 143, 144], [0.3412, 0.3314, 0.4013, 0.4266, 0.1319, 0.3981, 0.5657, 0.1689, 0.09701, 0.1105, 0.1027, 0.1168, 0.09917, 0.09386, 0.07934, 0.0979, 0.07337, 0.1862, 0.5135, 0.537, 0.2953, 0.16, 0.1522, 0.1548, 0.1789, 0.06764, 0.07702, 0.07775, 0.07574, 1.0, 0.4595, 0.468, 0.563, 0.2844, 0.4771, 0.06235, 0.08776, 0.2319, 0.2522, 0.1019, 0.2276, 0.269, 0.09345, 0.08273, 0.07848, 0.06763, 0.3818, 0.2178, 0.1314, 0.1333, 0.07803, 0.07636, 0.1943, 0.1982, 0.07959, 0.07548, 0.08635, 0.08131, 0.08136, 0.07457, 0.07798, 0.07999, 0.0813, 0.0731, 0.07416, 0.07804, 0.07724, 0.07816, 0.07918, 0.07498, 0.07468, 0.06901, 0.0582]): _vg.add([_i], _w, 'REPLACE')
_vg = ob_cube.vertex_groups.new(name='shoulder.L')
for _i, _w in zip([0, 2, 3, 4, 6, 7, 8, 9, 10, 12, 13, 14, 15, 16, 17, 18, 19, 20, 21, 22, 23, 24, 25, 26, 27, 28, 29, 30, 31, 32, 33, 34, 35, 37, 38, 40, 41, 42, 43, 45, 52, 54, 56, 58, 59, 60, 61, 62, 63, 64, 65, 66, 67, 68, 69, 70, 71, 126, 127, 128, 129, 130, 131, 132, 133, 134, 135, 136, 137, 138, 139, 140, 141, 142, 143], [0.0, 0.0, 0.1955, 0.0, 0.0, 0.0, 0.0, 0.0, 0.0, 0.0, 0.06597, 0.03269, 0.0, 0.0, 0.0, 0.0, 0.0, 0.0, 0.0, 0.0, 0.0, 0.0, 0.0, 0.1255, 0.0, 0.0, 0.0, 0.0, 0.0, 0.0, 0.0, 0.0, 0.0, 0.0, 0.2427, 0.1467, 0.1733, 0.0, 0.0, 0.0005293, 0.0, 0.0, 0.1077, 0.0, 0.3977, 0.0, 0.0, 0.0, 0.0, 0.0, 0.0, 0.0, 0.0, 0.0, 0.0, 0.0, 0.2425, 0.0, 0.0, 0.0, 0.0, 0.0, 0.0, 0.0, 0.0, 0.0, 0.0, 0.0, 0.0, 0.0, 0.0, 0.0, 0.0, 0.0, 0.0]): _vg.add([_i], _w, 'REPLACE')
_vg = ob_cube.vertex_groups.new(name='upper_arm.L')
for _i, _w in zip([0, 1, 2, 3, 4, 5, 6, 7, 8, 9, 10, 11, 12, 13, 14, 15, 16, 17, 18, 19, 20, 21, 22, 23, 24, 25, 26, 27, 28, 29, 30, 31, 32, 33, 34, 35, 36, 37, 38, 39, 40, 41, 42, 43, 44, 45, 46, 47, 52, 53, 54, 55, 56, 57, 58, 59, 60, 61, 62, 63, 64, 65, 66, 67, 68, 69, 70, 71, 72, 73, 74, 75, 95, 126, 127, 128, 129, 130, 131, 132, 133, 134, 135, 136, 137, 138, 139, 140, 141, 142, 143, 144], [0.0, 0.0, 0.0, 0.02225, 0.0, 0.0, 0.0, 0.0, 0.0, 0.0, 0.0, 0.0, 0.0, 0.0, 0.0, 0.0, 0.0, 0.0, 0.0, 0.0, 0.0, 0.0, 0.0, 0.0, 0.4168, 0.0, 0.0, 0.0, 0.0, 0.0, 0.0, 0.0, 0.0, 0.0, 0.0, 0.0, 0.0, 0.0, 0.0, 0.0, 0.0, 0.0, 0.0, 0.0, 0.0, 0.0, 0.0, 0.0, 0.0, 0.0, 0.0, 0.0, 0.0, 0.0, 0.0, 0.0, 0.0, 0.0, 0.0, 0.0, 0.0, 0.0, 0.0, 0.0, 0.0, 0.0, 0.0, 0.0, 0.0, 0.0, 0.0, 0.0, 0.0, 0.0, 0.0, 0.0, 0.0, 0.0, 0.0, 0.0, 0.0, 0.0, 0.0, 0.0, 0.0, 0.0, 0.0, 0.0, 0.0, 0.0, 0.0, 0.0]): _vg.add([_i], _w, 'REPLACE')
_vg = ob_cube.vertex_groups.new(name='forearm.L')
for _i, _w in zip([0, 1, 2, 3, 4, 5, 6, 7, 8, 9, 10, 11, 12, 13, 16, 17, 19, 24, 25, 26, 27, 28, 29, 30, 31, 37, 38, 40, 42, 43, 52, 53, 54, 55, 56, 57, 58, 59, 60, 61, 64, 65, 66, 67, 70, 71, 72, 73, 74, 75, 94], [0.0, 0.0, 0.0, 0.1955, 0.0, 0.5, 0.0, 0.0, 0.0, 0.2, 0.0, 0.0, 0.0, 0.0, 0.0, 0.0, 0.0, 0.0, 0.0, 0.0, 0.0, 0.0, 0.0, 0.0, 0.0, 0.0, 0.0, 0.1149, 0.01092, 0.2649, 0.0, 0.0, 0.0, 0.0, 0.0, 0.0, 0.0, 0.0, 0.0, 0.0, 0.0, 0.04414, 0.0, 0.0, 0.0, 0.0, 0.0, 0.0, 0.0, 0.0, 0.005758]): _vg.add([_i], _w, 'REPLACE')
_vg = ob_cube.vertex_groups.new(name='hand.L')
for _i, _w in zip([1, 3, 5, 7, 8, 9, 10, 11, 37, 38, 53, 55, 56, 57, 70, 71, 72, 73, 74, 75], [0.0, 0.1955, 0.0, 0.7761, 0.0, 0.2, 0.0, 0.0, 0.0, 0.0, 0.0, 0.0, 0.0, 0.0, 0.0, 0.0, 0.0, 0.0, 0.0, 0.0]): _vg.add([_i], _w, 'REPLACE')
_vg = ob_cube.vertex_groups.new(name='shoulder.R')
for _i, _w in zip([0, 2, 4, 6, 14, 15, 16, 17, 18, 19, 20, 21, 22, 23, 24, 25, 26, 27, 28, 29, 30, 31, 32, 33, 34, 35, 41, 42, 43, 45, 46, 52, 54, 58, 59, 60, 61, 62, 63, 64, 65, 66, 67, 68, 69, 126, 127, 128, 129, 130, 131, 132, 133, 134, 135, 136, 137, 138, 139, 140, 141, 142, 143], [0.1125, 0.08072, 0.1184, 0.08852, 0.06025, 0.1038, 0.1373, 0.2235, 0.1799, 0.2689, 0.1804, 0.349, 0.2603, 0.4307, 0.012, 0.021, 0.0, 0.09546, 0.1293, 0.1909, 0.2628, 0.1722, 0.2547, 0.3129, 0.3074, 0.3242, 0.0554, 0.1656, 0.008018, 0.04404, 0.07439, 0.08568, 0.1085, 0.03011, 0.007255, 0.1385, 0.2189, 0.2015, 0.4269, 0.06204, 0.05484, 0.2608, 0.1304, 0.3027, 0.3169, 0.326, 0.3772, 0.2948, 0.2271, 0.2605, 0.3628, 0.3184, 0.3032, 0.2827, 0.3325, 0.3494, 0.2593, 0.3142, 0.3068, 0.293, 0.3246, 0.3351, 0.2478]): _vg.add([_i], _w, 'REPLACE')
_vg = ob_cube.vertex_groups.new(name='upper_arm.R')
for _i, _w in zip([0, 1, 2, 3, 4, 5, 6, 7, 8, 9, 10, 11, 12, 13, 14, 15, 16, 17, 18, 19, 20, 21, 22, 23, 24, 25, 26, 27, 28, 29, 30, 31, 32, 33, 34, 35, 36, 37, 38, 39, 40, 41, 42, 43, 44, 45, 46, 47, 52, 53, 54, 55, 56, 57, 58, 59, 60, 61, 62, 63, 64, 65, 66, 67, 68, 69, 70, 71, 72, 73, 74, 75, 96, 97, 98, 99, 109, 126, 127, 128, 129, 130, 131, 132, 133, 134, 135, 136, 137, 138, 139, 140, 141, 142, 143, 144], [0.0, 0.0, 0.05979, 0.0, 0.0, 0.0, 0.0, 0.02496, 0.0, 0.2, 0.0, 0.0, 0.0, 0.0, 0.6692, 0.4355, 0.005736, 0.0, 0.0, 0.0, 0.04117, 0.0, 0.0, 0.0, 0.0, 0.08004, 0.0, 0.0, 0.01355, 0.0, 0.0, 0.0, 0.1414, 0.0, 0.0, 0.0, 0.6802, 0.0, 0.0, 0.7929, 0.0, 0.0, 0.0, 0.0, 0.003562, 0.3663, 0.5575, 0.4411, 0.07553, 0.0, 0.0, 0.0, 0.0, 0.0, 0.0, 0.0, 0.0, 0.0, 0.0, 0.0, 0.0, 0.0, 0.0, 0.0, 0.0, 0.0, 0.0, 0.0, 0.0, 0.0, 0.0, 0.0, 0.2562, 0.2178, 0.2257, 0.2051, 0.006066, 0.0, 0.0, 0.0, 0.08287, 0.0, 0.0, 0.0, 0.0, 0.0, 0.0, 0.0, 0.05558, 0.0, 0.0, 0.0, 0.0, 0.0, 0.1379, 0.7747]): _vg.add([_i], _w, 'REPLACE')
_vg = ob_cube.vertex_groups.new(name='forearm.R')
for _i, _w in zip([0, 1, 2, 3, 4, 5, 6, 7, 8, 9, 10, 11, 12, 13, 14, 15, 17, 18, 19, 21, 23, 24, 25, 26, 27, 28, 29, 30, 31, 36, 37, 38, 39, 40, 41, 42, 43, 44, 45, 46, 47, 52, 53, 54, 55, 56, 57, 58, 59, 60, 61, 63, 64, 65, 66, 67, 70, 71, 72, 73, 74, 75, 88, 89, 90, 91, 92, 93, 94, 95, 96, 97, 98, 144], [0.0, 0.0, 0.0, 0.1955, 0.0, 0.0, 0.0, 0.0, 0.0, 0.2, 0.0, 0.0, 0.0, 0.0, 0.0, 0.2651, 0.0, 0.0, 0.0, 0.0, 0.0, 0.0, 0.0, 0.0, 0.0, 0.0, 0.0, 0.0, 0.0, 0.277, 0.0, 0.0, 0.1698, 0.0, 0.0, 0.0, 0.0, 0.9961, 0.495, 0.2248, 0.5185, 0.0, 0.0, 0.0, 0.0, 0.0, 0.0, 0.0, 0.0, 0.0, 0.0, 0.0, 0.07903, 0.0, 0.0, 0.0, 0.0, 0.0, 0.0, 0.0, 0.0, 0.0, 0.0, 0.0, 0.01341, 0.0, 0.0, 0.0, 0.0, 0.0, 0.03211, 0.007035, 0.00965, 0.1671]): _vg.add([_i], _w, 'REPLACE')
_vg = ob_cube.vertex_groups.new(name='hand.R')
for _i, _w in zip([1, 5, 7, 8, 9, 10, 11, 14, 36, 37, 38, 39, 40, 41, 43, 44, 45, 46, 47, 48, 49, 50, 51, 53, 55, 56, 57, 70, 71, 72, 73, 74, 75, 92, 93, 94, 95, 96, 97, 98, 99, 100, 101, 102, 103, 104, 105, 106, 107, 108, 109, 110, 111, 112, 113, 114, 115, 116, 117, 118, 119, 120, 121, 122, 123, 124, 125, 144], [0.0, 0.0, 0.0, 0.0, 0.2, 0.0, 0.0, 0.0, 0.03557, 0.0, 0.0, 0.03726, 0.0, 0.0, 0.005159, 0.0002985, 0.008999, 0.0134, 0.04039, 1.0, 1.0, 1.0, 1.0, 0.0, 0.0, 0.0, 0.0, 0.0, 0.0, 0.0, 0.0, 0.0, 0.0, 0.0, 0.0, 0.0, 0.0, 0.7117, 0.7752, 0.7646, 0.7949, 0.9588, 0.9625, 1.0, 1.0, 0.9642, 0.9651, 1.0, 1.0, 1.0, 0.9939, 1.0, 1.0, 1.0, 1.0, 1.0, 1.0, 1.0, 1.0, 1.0, 1.0, 1.0, 1.0, 1.0, 1.0, 1.0, 1.0, 0.0]): _vg.add([_i], _w, 'REPLACE')
_vg = ob_cube.vertex_groups.new(name='breast.L')
for _i, _w in zip([10, 11, 13, 38, 40, 41, 55, 56, 58, 59, 64, 70, 71], [1.0, 0.5418, 0.03508, 0.2326, 0.1567, 0.003633, 0.0197, 0.7904, 0.03318, 0.1233, 0.02277, 0.2502, 0.37]): _vg.add([_i], _w, 'REPLACE')
_vg = ob_cube.vertex_groups.new(name='breast.R')
_vg = ob_cube.vertex_groups.new(name='pelvis.L')
_vg = ob_cube.vertex_groups.new(name='pelvis.R')
_vg = ob_cube.vertex_groups.new(name='thigh.L')
for _i, _w in zip([1, 3, 5, 7, 8, 9, 10, 11, 38, 40, 53, 55, 56, 57, 70, 71, 72, 73, 74, 75, 76, 77, 80, 81, 82, 83, 84, 85, 86, 87, 88, 89, 90, 91, 92, 93, 94, 95], [1.0, 0.1955, 0.5, 0.199, 1.0, 0.0, 0.0, 0.0, 0.009406, 0.08053, 1.0, 0.9803, 0.0, 1.0, 0.1182, 0.1179, 0.0, 1.0, 1.0, 0.9979, 0.005695, 0.01292, 0.0738, 0.05587, 0.05846, 0.08154, 0.02158, 0.02687, 0.0395, 0.04831, 0.1445, 0.1886, 0.1826, 0.1503, 0.8045, 0.7543, 0.7427, 0.8136]): _vg.add([_i], _w, 'REPLACE')
_vg = ob_cube.vertex_groups.new(name='shin.L')
for _i, _w in zip([72, 75, 76, 77, 80, 81, 82, 83, 84, 85, 86, 87, 88, 89, 90, 91, 92, 93, 94, 95], [1.0, 0.002127, 0.07946, 0.08089, 0.1552, 0.1644, 0.167, 0.1747, 0.09847, 0.1001, 0.1243, 0.1262, 0.4803, 0.3513, 0.3355, 0.4812, 0.1176, 0.1368, 0.1413, 0.1144]): _vg.add([_i], _w, 'REPLACE')
_vg = ob_cube.vertex_groups.new(name='foot.L')
_vg = ob_cube.vertex_groups.new(name='toe.L')
for _i, _w in zip([76, 77, 80, 81, 82, 83, 84, 85, 86, 87, 88, 89, 90, 91], [0.1738, 0.1356, 0.06043, 0.06615, 0.3431, 0.1793, 0.3043, 0.2315, 0.3205, 0.2517, 0.06069, 0.1111, 0.07012, 0.1152]): _vg.add([_i], _w, 'REPLACE')
_vg = ob_cube.vertex_groups.new(name='heel.02.L')
for _i, _w in zip([80, 81, 82, 83, 86, 87, 88, 89, 90, 91], [0.07687, 0.2248, 0.03407, 0.02147, 0.006225, 0.003926, 0.0695, 0.03061, 0.06013, 0.02881]): _vg.add([_i], _w, 'REPLACE')
_vg = ob_cube.vertex_groups.new(name='thigh.R')
for _i, _w in zip([1, 7, 8, 9, 10, 11, 36, 39, 44, 47, 48, 49, 50, 51, 57, 74, 75, 76, 77, 78, 79, 80, 81, 82, 83, 84, 85, 86, 87, 88, 89, 90, 91, 92, 93, 94, 96, 97, 98, 99, 100, 101, 102, 103, 106, 107, 108, 109, 110, 111, 112, 113, 114, 115, 116, 117, 118, 119, 120, 121, 122, 123, 124, 125], [0.0, 0.0, 0.0, 0.0, 0.0, 0.3263, 0.007219, 0.0, 0.0, 0.0, 0.0, 0.0, 0.0, 0.0, 0.0, 0.0, 0.0, 0.01348, 0.0, 0.0, 0.0, 0.0, 0.0, 0.0, 0.0, 0.0, 0.0, 0.0, 0.0, 0.0, 0.0, 0.0, 0.0, 0.0, 0.002754, 0.0, 0.0, 0.0, 0.0, 0.0, 0.006106, 0.0005376, 0.0, 0.0, 0.0, 0.0, 0.0, 0.0, 0.0, 0.0, 0.0, 0.0, 0.0, 0.0, 0.0, 0.0, 0.0, 0.0, 0.0, 0.0, 0.0, 0.0, 0.0, 0.0]): _vg.add([_i], _w, 'REPLACE')
_vg = ob_cube.vertex_groups.new(name='shin.R')
_vg = ob_cube.vertex_groups.new(name='foot.R')
for _i, _w in zip([76, 77, 82, 83, 84, 85, 86, 87], [0.2229, 0.09374, 0.07003, 0.06228, 0.1217, 0.09731, 0.09521, 0.08868]): _vg.add([_i], _w, 'REPLACE')
_vg = ob_cube.vertex_groups.new(name='toe.R')
for _i, _w in zip([84, 85, 86, 87], [0.01984, 0.06659, 0.006692, 0.02602]): _vg.add([_i], _w, 'REPLACE')
_vg = ob_cube.vertex_groups.new(name='heel.02.R')
for _i, _w in zip([76, 77, 78, 79, 80, 81, 82, 83, 84, 85, 86, 87, 88, 89, 90, 91, 92, 93, 94, 95], [0.5046, 0.6769, 1.0, 1.0, 0.6337, 0.4888, 0.3273, 0.4807, 0.4342, 0.4776, 0.4075, 0.4551, 0.245, 0.3184, 0.3382, 0.2245, 0.07799, 0.1061, 0.1102, 0.07192]): _vg.add([_i], _w, 'REPLACE')
_m = ob_cube.modifiers.new('Subdivision', 'SUBSURF')
_m.render_levels = 1
_m = ob_cube.modifiers.new('Mirror', 'MIRROR')
_m.use_axis = (False, True, False)
_m = ob_cube.modifiers.new('Armature', 'ARMATURE')
_m = ob_cube.modifiers.new('Armature.001', 'ARMATURE')
_m.object = ob_metarig
ob_runningmanside.location = (-2.275, -0.9751, 0.0)
ob_runningmanside.rotation_euler = (1.571, 0.0, 1.571)
ob_runningmansketch1.location = (-2.275, 2.941e-05, 0.0)
ob_runningmansketch1.rotation_euler = (1.571, 0.0, 1.571)
ob_runningmanside_001.location = (0.4876, 1.933, 0.0)
ob_runningmanside_001.rotation_euler = (1.571, -0.0, 3.142)
ob_runningmansketch1_001.location = (-0.4876, 1.933, 0.0)
ob_runningmansketch1_001.rotation_euler = (1.571, -0.0, 3.142)

# ---- collection membership
scene.collection.objects.link(ob_metarig)
col_collection.objects.link(ob_light)
col_collection.objects.link(ob_camera)
col_collection.objects.link(ob_cube)
col_sketches.objects.link(ob_runningmanside)
col_sketches.objects.link(ob_runningmansketch1)
col_sketches2.objects.link(ob_runningmanside_001)
col_sketches2.objects.link(ob_runningmansketch1_001)

# ---- scene / render settings (as saved in the file)
scene.camera = ob_camera
scene.frame_start = 1; scene.frame_end = 250; scene.frame_set(1)
scene.render.engine = 'BLENDER_EEVEE_NEXT'
scene.cycles.sampling_pattern = 'TABULATED_SOBOL'
scene.cycles.use_light_tree = False
scene.view_settings.view_transform = 'Filmic'
bpy.context.view_layer.update()
